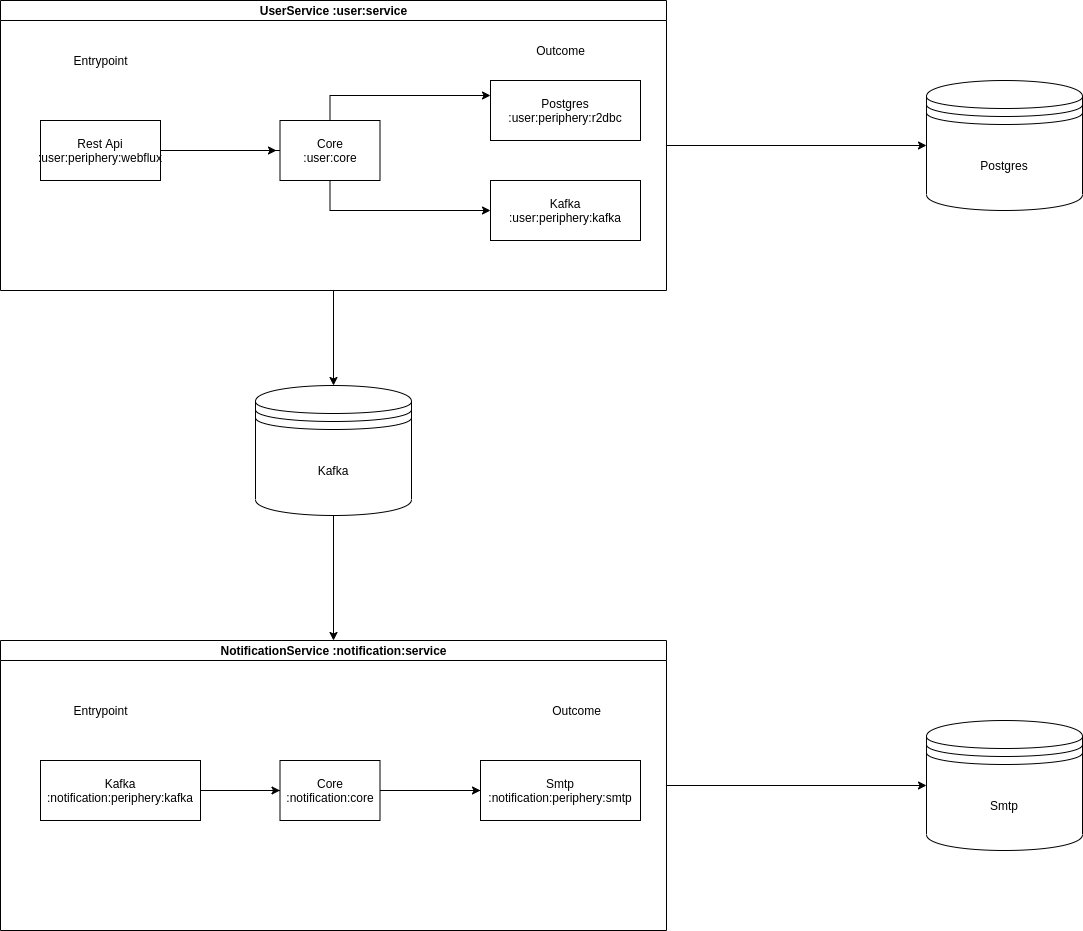

The diagram above was exported from draw.io. Its source (the exported page's mxGraphModel, read from the mxfile embedded in the PNG):
<mxGraphModel dx="1990" dy="1080" grid="1" gridSize="10" guides="1" tooltips="1" connect="1" arrows="1" fold="1" page="1" pageScale="1" pageWidth="827" pageHeight="1169" math="0" shadow="0">
  <root>
    <mxCell id="0" />
    <mxCell id="1" parent="0" />
    <mxCell id="7LLXyJibmDhYZGWoUxwW-72" style="edgeStyle=orthogonalEdgeStyle;rounded=0;orthogonalLoop=1;jettySize=auto;html=1;entryX=0.5;entryY=0;entryDx=0;entryDy=0;" parent="1" source="7LLXyJibmDhYZGWoUxwW-42" target="7LLXyJibmDhYZGWoUxwW-71" edge="1">
      <mxGeometry relative="1" as="geometry" />
    </mxCell>
    <mxCell id="7LLXyJibmDhYZGWoUxwW-75" style="edgeStyle=orthogonalEdgeStyle;rounded=0;orthogonalLoop=1;jettySize=auto;html=1;entryX=0;entryY=0.5;entryDx=0;entryDy=0;" parent="1" source="7LLXyJibmDhYZGWoUxwW-42" target="7LLXyJibmDhYZGWoUxwW-74" edge="1">
      <mxGeometry relative="1" as="geometry" />
    </mxCell>
    <mxCell id="7LLXyJibmDhYZGWoUxwW-42" value="UserService :user:service" style="swimlane;html=1;startSize=20;horizontal=1;containerType=tree;newEdgeStyle={&quot;edgeStyle&quot;:&quot;elbowEdgeStyle&quot;,&quot;startArrow&quot;:&quot;none&quot;,&quot;endArrow&quot;:&quot;none&quot;};" parent="1" vertex="1">
      <mxGeometry x="84" y="70" width="666" height="290" as="geometry" />
    </mxCell>
    <mxCell id="7LLXyJibmDhYZGWoUxwW-43" value="" style="edgeStyle=elbowEdgeStyle;elbow=vertical;startArrow=none;endArrow=none;rounded=0;" parent="7LLXyJibmDhYZGWoUxwW-42" source="7LLXyJibmDhYZGWoUxwW-45" target="7LLXyJibmDhYZGWoUxwW-46" edge="1">
      <mxGeometry relative="1" as="geometry" />
    </mxCell>
    <UserObject label="Rest Api&lt;br&gt;:user:periphery:webflux" treeRoot="1" id="7LLXyJibmDhYZGWoUxwW-45">
      <mxCell style="whiteSpace=wrap;html=1;align=center;treeFolding=1;treeMoving=1;newEdgeStyle={&quot;edgeStyle&quot;:&quot;elbowEdgeStyle&quot;,&quot;startArrow&quot;:&quot;none&quot;,&quot;endArrow&quot;:&quot;none&quot;};" parent="7LLXyJibmDhYZGWoUxwW-42" vertex="1">
        <mxGeometry x="40" y="120" width="120" height="60" as="geometry" />
      </mxCell>
    </UserObject>
    <mxCell id="7LLXyJibmDhYZGWoUxwW-79" style="edgeStyle=orthogonalEdgeStyle;rounded=0;orthogonalLoop=1;jettySize=auto;html=1;entryX=0;entryY=0.25;entryDx=0;entryDy=0;" parent="7LLXyJibmDhYZGWoUxwW-42" source="7LLXyJibmDhYZGWoUxwW-46" target="7LLXyJibmDhYZGWoUxwW-49" edge="1">
      <mxGeometry relative="1" as="geometry">
        <Array as="points">
          <mxPoint x="330" y="95" />
        </Array>
      </mxGeometry>
    </mxCell>
    <mxCell id="7LLXyJibmDhYZGWoUxwW-46" value="Core&lt;br&gt;:user:core" style="whiteSpace=wrap;html=1;align=center;verticalAlign=middle;treeFolding=1;treeMoving=1;newEdgeStyle={&quot;edgeStyle&quot;:&quot;elbowEdgeStyle&quot;,&quot;startArrow&quot;:&quot;none&quot;,&quot;endArrow&quot;:&quot;none&quot;};" parent="7LLXyJibmDhYZGWoUxwW-42" vertex="1">
      <mxGeometry x="279.5" y="120" width="100" height="60" as="geometry" />
    </mxCell>
    <mxCell id="7LLXyJibmDhYZGWoUxwW-48" value="" style="edgeStyle=elbowEdgeStyle;elbow=vertical;startArrow=none;endArrow=none;rounded=0;strokeColor=none;" parent="7LLXyJibmDhYZGWoUxwW-42" source="7LLXyJibmDhYZGWoUxwW-46" target="7LLXyJibmDhYZGWoUxwW-49" edge="1">
      <mxGeometry relative="1" as="geometry">
        <mxPoint x="300" y="350" as="sourcePoint" />
        <Array as="points">
          <mxPoint x="426" y="100" />
          <mxPoint x="456" y="100" />
        </Array>
      </mxGeometry>
    </mxCell>
    <mxCell id="7LLXyJibmDhYZGWoUxwW-49" value="Postgres&lt;br&gt;:user:periphery:r2dbc" style="whiteSpace=wrap;html=1;align=center;verticalAlign=middle;treeFolding=1;treeMoving=1;newEdgeStyle={&quot;edgeStyle&quot;:&quot;elbowEdgeStyle&quot;,&quot;startArrow&quot;:&quot;none&quot;,&quot;endArrow&quot;:&quot;none&quot;};" parent="7LLXyJibmDhYZGWoUxwW-42" vertex="1">
      <mxGeometry x="490" y="80" width="150" height="60" as="geometry" />
    </mxCell>
    <mxCell id="7LLXyJibmDhYZGWoUxwW-50" value="" style="edgeStyle=elbowEdgeStyle;elbow=vertical;startArrow=none;endArrow=none;rounded=0;strokeColor=none;" parent="7LLXyJibmDhYZGWoUxwW-42" source="7LLXyJibmDhYZGWoUxwW-46" target="7LLXyJibmDhYZGWoUxwW-51" edge="1">
      <mxGeometry relative="1" as="geometry">
        <mxPoint x="244" y="470" as="sourcePoint" />
        <Array as="points">
          <mxPoint x="436" y="210" />
        </Array>
      </mxGeometry>
    </mxCell>
    <mxCell id="7LLXyJibmDhYZGWoUxwW-51" value="Kafka&lt;br&gt;:user:periphery:kafka" style="whiteSpace=wrap;html=1;align=center;verticalAlign=middle;treeFolding=1;treeMoving=1;newEdgeStyle={&quot;edgeStyle&quot;:&quot;elbowEdgeStyle&quot;,&quot;startArrow&quot;:&quot;none&quot;,&quot;endArrow&quot;:&quot;none&quot;};" parent="7LLXyJibmDhYZGWoUxwW-42" vertex="1">
      <mxGeometry x="490" y="180" width="150" height="60" as="geometry" />
    </mxCell>
    <mxCell id="7LLXyJibmDhYZGWoUxwW-69" value="Entrypoint" style="text;html=1;align=center;verticalAlign=middle;resizable=0;points=[];autosize=1;" parent="7LLXyJibmDhYZGWoUxwW-42" vertex="1">
      <mxGeometry x="65" y="50" width="70" height="20" as="geometry" />
    </mxCell>
    <mxCell id="7LLXyJibmDhYZGWoUxwW-70" value="Outcome" style="text;html=1;align=center;verticalAlign=middle;resizable=0;points=[];autosize=1;" parent="7LLXyJibmDhYZGWoUxwW-42" vertex="1">
      <mxGeometry x="530" y="40" width="60" height="20" as="geometry" />
    </mxCell>
    <mxCell id="7LLXyJibmDhYZGWoUxwW-80" style="edgeStyle=orthogonalEdgeStyle;rounded=0;orthogonalLoop=1;jettySize=auto;html=1;entryX=0;entryY=0.5;entryDx=0;entryDy=0;" parent="7LLXyJibmDhYZGWoUxwW-42" source="7LLXyJibmDhYZGWoUxwW-46" target="7LLXyJibmDhYZGWoUxwW-51" edge="1">
      <mxGeometry relative="1" as="geometry">
        <mxPoint x="506" y="210" as="targetPoint" />
        <Array as="points">
          <mxPoint x="330" y="210" />
        </Array>
      </mxGeometry>
    </mxCell>
    <mxCell id="Lfp4HbrU_1UtSym18LMF-3" style="edgeStyle=orthogonalEdgeStyle;rounded=0;orthogonalLoop=1;jettySize=auto;html=1;entryX=0;entryY=0.5;entryDx=0;entryDy=0;" parent="1" source="7LLXyJibmDhYZGWoUxwW-52" target="Lfp4HbrU_1UtSym18LMF-2" edge="1">
      <mxGeometry relative="1" as="geometry" />
    </mxCell>
    <mxCell id="7LLXyJibmDhYZGWoUxwW-52" value="NotificationService :notification:service" style="swimlane;html=1;startSize=20;horizontal=1;containerType=tree;newEdgeStyle={&quot;edgeStyle&quot;:&quot;elbowEdgeStyle&quot;,&quot;startArrow&quot;:&quot;none&quot;,&quot;endArrow&quot;:&quot;none&quot;};" parent="1" vertex="1">
      <mxGeometry x="84" y="710" width="666" height="290" as="geometry" />
    </mxCell>
    <mxCell id="7LLXyJibmDhYZGWoUxwW-53" value="" style="edgeStyle=elbowEdgeStyle;elbow=vertical;startArrow=none;endArrow=none;rounded=0;" parent="7LLXyJibmDhYZGWoUxwW-52" source="7LLXyJibmDhYZGWoUxwW-54" target="7LLXyJibmDhYZGWoUxwW-55" edge="1">
      <mxGeometry relative="1" as="geometry" />
    </mxCell>
    <mxCell id="7LLXyJibmDhYZGWoUxwW-76" style="edgeStyle=orthogonalEdgeStyle;rounded=0;orthogonalLoop=1;jettySize=auto;html=1;entryX=0;entryY=0.5;entryDx=0;entryDy=0;" parent="7LLXyJibmDhYZGWoUxwW-52" source="7LLXyJibmDhYZGWoUxwW-54" target="7LLXyJibmDhYZGWoUxwW-55" edge="1">
      <mxGeometry relative="1" as="geometry" />
    </mxCell>
    <UserObject label="Kafka&lt;br&gt;:notification:periphery:kafka" treeRoot="1" id="7LLXyJibmDhYZGWoUxwW-54">
      <mxCell style="whiteSpace=wrap;html=1;align=center;treeFolding=1;treeMoving=1;newEdgeStyle={&quot;edgeStyle&quot;:&quot;elbowEdgeStyle&quot;,&quot;startArrow&quot;:&quot;none&quot;,&quot;endArrow&quot;:&quot;none&quot;};" parent="7LLXyJibmDhYZGWoUxwW-52" vertex="1">
        <mxGeometry x="40" y="120" width="160" height="60" as="geometry" />
      </mxCell>
    </UserObject>
    <mxCell id="7LLXyJibmDhYZGWoUxwW-77" style="edgeStyle=orthogonalEdgeStyle;rounded=0;orthogonalLoop=1;jettySize=auto;html=1;entryX=0;entryY=0.5;entryDx=0;entryDy=0;" parent="7LLXyJibmDhYZGWoUxwW-52" source="7LLXyJibmDhYZGWoUxwW-55" target="7LLXyJibmDhYZGWoUxwW-57" edge="1">
      <mxGeometry relative="1" as="geometry" />
    </mxCell>
    <mxCell id="7LLXyJibmDhYZGWoUxwW-55" value="Core&lt;br&gt;:notification:core" style="whiteSpace=wrap;html=1;align=center;verticalAlign=middle;treeFolding=1;treeMoving=1;newEdgeStyle={&quot;edgeStyle&quot;:&quot;elbowEdgeStyle&quot;,&quot;startArrow&quot;:&quot;none&quot;,&quot;endArrow&quot;:&quot;none&quot;};" parent="7LLXyJibmDhYZGWoUxwW-52" vertex="1">
      <mxGeometry x="279.5" y="120" width="100" height="60" as="geometry" />
    </mxCell>
    <mxCell id="7LLXyJibmDhYZGWoUxwW-56" value="" style="edgeStyle=elbowEdgeStyle;elbow=vertical;startArrow=none;endArrow=none;rounded=0;" parent="7LLXyJibmDhYZGWoUxwW-52" source="7LLXyJibmDhYZGWoUxwW-55" target="7LLXyJibmDhYZGWoUxwW-57" edge="1">
      <mxGeometry relative="1" as="geometry">
        <mxPoint x="300" y="350" as="sourcePoint" />
        <Array as="points">
          <mxPoint x="466" y="150" />
          <mxPoint x="456" y="100" />
        </Array>
      </mxGeometry>
    </mxCell>
    <mxCell id="7LLXyJibmDhYZGWoUxwW-57" value="Smtp&lt;br&gt;:notification:periphery:smtp" style="whiteSpace=wrap;html=1;align=center;verticalAlign=middle;treeFolding=1;treeMoving=1;newEdgeStyle={&quot;edgeStyle&quot;:&quot;elbowEdgeStyle&quot;,&quot;startArrow&quot;:&quot;none&quot;,&quot;endArrow&quot;:&quot;none&quot;};" parent="7LLXyJibmDhYZGWoUxwW-52" vertex="1">
      <mxGeometry x="480" y="120" width="160" height="60" as="geometry" />
    </mxCell>
    <mxCell id="7LLXyJibmDhYZGWoUxwW-67" value="Entrypoint" style="text;html=1;align=center;verticalAlign=middle;resizable=0;points=[];autosize=1;" parent="7LLXyJibmDhYZGWoUxwW-52" vertex="1">
      <mxGeometry x="65" y="60" width="70" height="20" as="geometry" />
    </mxCell>
    <mxCell id="7LLXyJibmDhYZGWoUxwW-68" value="Outcome" style="text;html=1;align=center;verticalAlign=middle;resizable=0;points=[];autosize=1;" parent="7LLXyJibmDhYZGWoUxwW-52" vertex="1">
      <mxGeometry x="546" y="60" width="60" height="20" as="geometry" />
    </mxCell>
    <mxCell id="7LLXyJibmDhYZGWoUxwW-64" style="edgeStyle=orthogonalEdgeStyle;rounded=0;orthogonalLoop=1;jettySize=auto;html=1;entryX=0.5;entryY=0;entryDx=0;entryDy=0;exitX=0.5;exitY=1;exitDx=0;exitDy=0;" parent="1" source="7LLXyJibmDhYZGWoUxwW-71" target="7LLXyJibmDhYZGWoUxwW-52" edge="1">
      <mxGeometry relative="1" as="geometry">
        <mxPoint x="414" y="610" as="sourcePoint" />
      </mxGeometry>
    </mxCell>
    <mxCell id="7LLXyJibmDhYZGWoUxwW-71" value="Kafka" style="shape=datastore;whiteSpace=wrap;html=1;" parent="1" vertex="1">
      <mxGeometry x="339" y="455" width="156" height="130" as="geometry" />
    </mxCell>
    <mxCell id="7LLXyJibmDhYZGWoUxwW-74" value="Postgres" style="shape=datastore;whiteSpace=wrap;html=1;" parent="1" vertex="1">
      <mxGeometry x="1010" y="150" width="156" height="130" as="geometry" />
    </mxCell>
    <mxCell id="7LLXyJibmDhYZGWoUxwW-78" style="edgeStyle=orthogonalEdgeStyle;rounded=0;orthogonalLoop=1;jettySize=auto;html=1;" parent="1" source="7LLXyJibmDhYZGWoUxwW-45" edge="1">
      <mxGeometry relative="1" as="geometry">
        <mxPoint x="360" y="220" as="targetPoint" />
      </mxGeometry>
    </mxCell>
    <mxCell id="Lfp4HbrU_1UtSym18LMF-2" value="Smtp" style="shape=datastore;whiteSpace=wrap;html=1;" parent="1" vertex="1">
      <mxGeometry x="1010" y="790" width="156" height="130" as="geometry" />
    </mxCell>
  </root>
</mxGraphModel>